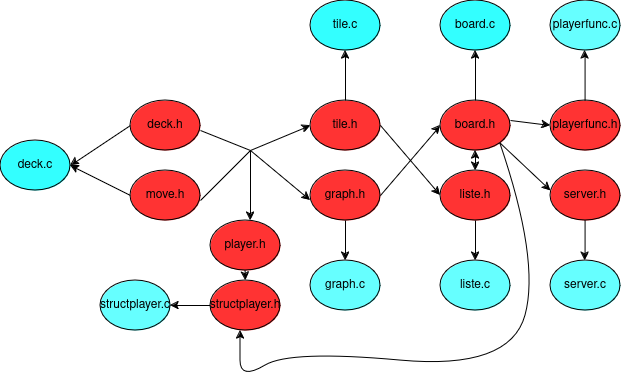

The diagram above was exported from draw.io. Its source (the exported page's mxGraphModel, read from the mxfile embedded in the PNG):
<mxGraphModel dx="868" dy="513" grid="1" gridSize="10" guides="1" tooltips="1" connect="1" arrows="1" fold="1" page="1" pageScale="1" pageWidth="850" pageHeight="1100" math="0" shadow="0">
  <root>
    <mxCell id="0" />
    <mxCell id="1" parent="0" />
    <mxCell id="sS1HoQ8VJLZljg4z_-O9-1" value="deck.c" style="ellipse;whiteSpace=wrap;html=1;fillColor=#33FFFF;" vertex="1" parent="1">
      <mxGeometry x="80" y="300" width="70" height="50" as="geometry" />
    </mxCell>
    <mxCell id="sS1HoQ8VJLZljg4z_-O9-15" value="" style="endArrow=classic;html=1;rounded=0;exitX=0;exitY=0.5;exitDx=0;exitDy=0;entryX=1;entryY=0.5;entryDx=0;entryDy=0;" edge="1" parent="1" source="sS1HoQ8VJLZljg4z_-O9-29" target="sS1HoQ8VJLZljg4z_-O9-1">
      <mxGeometry width="50" height="50" relative="1" as="geometry">
        <mxPoint x="150" y="324.71" as="sourcePoint" />
        <mxPoint x="210" y="350" as="targetPoint" />
        <Array as="points" />
      </mxGeometry>
    </mxCell>
    <mxCell id="sS1HoQ8VJLZljg4z_-O9-16" value="" style="endArrow=classic;html=1;rounded=0;exitX=0;exitY=0.5;exitDx=0;exitDy=0;entryX=1;entryY=0.5;entryDx=0;entryDy=0;" edge="1" parent="1" source="sS1HoQ8VJLZljg4z_-O9-30" target="sS1HoQ8VJLZljg4z_-O9-1">
      <mxGeometry width="50" height="50" relative="1" as="geometry">
        <mxPoint x="150" y="320" as="sourcePoint" />
        <mxPoint x="160" y="250" as="targetPoint" />
      </mxGeometry>
    </mxCell>
    <mxCell id="sS1HoQ8VJLZljg4z_-O9-17" value="" style="endArrow=classic;html=1;rounded=0;fillColor=#FF3333;" edge="1" parent="1">
      <mxGeometry width="50" height="50" relative="1" as="geometry">
        <mxPoint x="330" y="310" as="sourcePoint" />
        <mxPoint x="330" y="380" as="targetPoint" />
      </mxGeometry>
    </mxCell>
    <mxCell id="sS1HoQ8VJLZljg4z_-O9-18" value="" style="endArrow=classic;html=1;rounded=0;entryX=0;entryY=0.5;entryDx=0;entryDy=0;fillColor=#FF3333;" edge="1" parent="1" target="sS1HoQ8VJLZljg4z_-O9-27">
      <mxGeometry width="50" height="50" relative="1" as="geometry">
        <mxPoint x="330" y="310" as="sourcePoint" />
        <mxPoint x="380" y="270" as="targetPoint" />
      </mxGeometry>
    </mxCell>
    <mxCell id="sS1HoQ8VJLZljg4z_-O9-19" value="" style="endArrow=classic;html=1;rounded=0;fillColor=#FF3333;" edge="1" parent="1">
      <mxGeometry width="50" height="50" relative="1" as="geometry">
        <mxPoint x="330" y="310" as="sourcePoint" />
        <mxPoint x="390" y="360" as="targetPoint" />
      </mxGeometry>
    </mxCell>
    <mxCell id="sS1HoQ8VJLZljg4z_-O9-21" value="board.c" style="ellipse;whiteSpace=wrap;html=1;fillColor=#33FFFF;" vertex="1" parent="1">
      <mxGeometry x="520" y="160" width="70" height="50" as="geometry" />
    </mxCell>
    <mxCell id="sS1HoQ8VJLZljg4z_-O9-22" value="liste.h" style="ellipse;whiteSpace=wrap;html=1;fillColor=#FF3333;" vertex="1" parent="1">
      <mxGeometry x="520" y="330" width="70" height="50" as="geometry" />
    </mxCell>
    <mxCell id="sS1HoQ8VJLZljg4z_-O9-23" value="board.h" style="ellipse;whiteSpace=wrap;html=1;fillColor=#FF3333;" vertex="1" parent="1">
      <mxGeometry x="520" y="260" width="70" height="50" as="geometry" />
    </mxCell>
    <mxCell id="sS1HoQ8VJLZljg4z_-O9-24" value="graph.c" style="ellipse;whiteSpace=wrap;html=1;fillColor=#66FFFF;" vertex="1" parent="1">
      <mxGeometry x="390" y="420" width="70" height="50" as="geometry" />
    </mxCell>
    <mxCell id="sS1HoQ8VJLZljg4z_-O9-25" value="tile.c" style="ellipse;whiteSpace=wrap;html=1;fillColor=#33FFFF;" vertex="1" parent="1">
      <mxGeometry x="390" y="160" width="70" height="50" as="geometry" />
    </mxCell>
    <mxCell id="sS1HoQ8VJLZljg4z_-O9-26" value="player.h" style="ellipse;whiteSpace=wrap;html=1;fillColor=#FF3333;" vertex="1" parent="1">
      <mxGeometry x="290" y="380" width="70" height="50" as="geometry" />
    </mxCell>
    <mxCell id="sS1HoQ8VJLZljg4z_-O9-27" value="tile.h" style="ellipse;whiteSpace=wrap;html=1;fillColor=#FF3333;" vertex="1" parent="1">
      <mxGeometry x="390" y="260" width="70" height="50" as="geometry" />
    </mxCell>
    <mxCell id="sS1HoQ8VJLZljg4z_-O9-28" value="graph.h" style="ellipse;whiteSpace=wrap;html=1;fillColor=#FF3333;" vertex="1" parent="1">
      <mxGeometry x="390" y="330" width="70" height="50" as="geometry" />
    </mxCell>
    <mxCell id="sS1HoQ8VJLZljg4z_-O9-29" value="move.h" style="ellipse;whiteSpace=wrap;html=1;fillColor=#FF3333;" vertex="1" parent="1">
      <mxGeometry x="210" y="330" width="70" height="50" as="geometry" />
    </mxCell>
    <mxCell id="sS1HoQ8VJLZljg4z_-O9-30" value="deck.h" style="ellipse;whiteSpace=wrap;html=1;fillColor=#FF3333;" vertex="1" parent="1">
      <mxGeometry x="210" y="260" width="70" height="50" as="geometry" />
    </mxCell>
    <mxCell id="sS1HoQ8VJLZljg4z_-O9-31" value="" style="endArrow=none;html=1;rounded=0;fillColor=#FF3333;" edge="1" parent="1">
      <mxGeometry width="50" height="50" relative="1" as="geometry">
        <mxPoint x="280" y="290" as="sourcePoint" />
        <mxPoint x="330" y="310" as="targetPoint" />
      </mxGeometry>
    </mxCell>
    <mxCell id="sS1HoQ8VJLZljg4z_-O9-32" value="" style="endArrow=none;html=1;rounded=0;fillColor=#FF3333;" edge="1" parent="1">
      <mxGeometry width="50" height="50" relative="1" as="geometry">
        <mxPoint x="280" y="360" as="sourcePoint" />
        <mxPoint x="330" y="310" as="targetPoint" />
      </mxGeometry>
    </mxCell>
    <mxCell id="sS1HoQ8VJLZljg4z_-O9-33" value="liste.c" style="ellipse;whiteSpace=wrap;html=1;fillColor=#66FFFF;" vertex="1" parent="1">
      <mxGeometry x="520" y="420" width="70" height="50" as="geometry" />
    </mxCell>
    <mxCell id="sS1HoQ8VJLZljg4z_-O9-39" value="" style="endArrow=classic;html=1;rounded=0;entryX=0;entryY=0.5;entryDx=0;entryDy=0;exitX=1;exitY=0.5;exitDx=0;exitDy=0;fillColor=#FF3333;" edge="1" parent="1" source="sS1HoQ8VJLZljg4z_-O9-28" target="sS1HoQ8VJLZljg4z_-O9-23">
      <mxGeometry width="50" height="50" relative="1" as="geometry">
        <mxPoint x="460" y="340" as="sourcePoint" />
        <mxPoint x="510" y="290" as="targetPoint" />
      </mxGeometry>
    </mxCell>
    <mxCell id="sS1HoQ8VJLZljg4z_-O9-40" value="" style="endArrow=classic;html=1;rounded=0;exitX=1;exitY=0.5;exitDx=0;exitDy=0;entryX=0;entryY=0.5;entryDx=0;entryDy=0;fillColor=#FF3333;" edge="1" parent="1" source="sS1HoQ8VJLZljg4z_-O9-27" target="sS1HoQ8VJLZljg4z_-O9-22">
      <mxGeometry width="50" height="50" relative="1" as="geometry">
        <mxPoint x="420" y="350" as="sourcePoint" />
        <mxPoint x="470" y="300" as="targetPoint" />
      </mxGeometry>
    </mxCell>
    <mxCell id="sS1HoQ8VJLZljg4z_-O9-41" value="" style="endArrow=classic;startArrow=classic;html=1;rounded=0;entryX=0.5;entryY=1;entryDx=0;entryDy=0;exitX=0.5;exitY=0;exitDx=0;exitDy=0;fillColor=#FF3333;" edge="1" parent="1" source="sS1HoQ8VJLZljg4z_-O9-22" target="sS1HoQ8VJLZljg4z_-O9-23">
      <mxGeometry width="50" height="50" relative="1" as="geometry">
        <mxPoint x="420" y="350" as="sourcePoint" />
        <mxPoint x="470" y="300" as="targetPoint" />
        <Array as="points" />
      </mxGeometry>
    </mxCell>
    <mxCell id="sS1HoQ8VJLZljg4z_-O9-42" value="" style="endArrow=classic;html=1;rounded=0;entryX=0.5;entryY=1;entryDx=0;entryDy=0;exitX=0.5;exitY=0;exitDx=0;exitDy=0;fillColor=#FF3333;" edge="1" parent="1" source="sS1HoQ8VJLZljg4z_-O9-27" target="sS1HoQ8VJLZljg4z_-O9-25">
      <mxGeometry width="50" height="50" relative="1" as="geometry">
        <mxPoint x="420" y="260" as="sourcePoint" />
        <mxPoint x="470" y="210" as="targetPoint" />
      </mxGeometry>
    </mxCell>
    <mxCell id="sS1HoQ8VJLZljg4z_-O9-43" value="" style="endArrow=classic;html=1;rounded=0;exitX=0.5;exitY=1;exitDx=0;exitDy=0;fillColor=#FF3333;" edge="1" parent="1" source="sS1HoQ8VJLZljg4z_-O9-28" target="sS1HoQ8VJLZljg4z_-O9-24">
      <mxGeometry width="50" height="50" relative="1" as="geometry">
        <mxPoint x="410" y="350" as="sourcePoint" />
        <mxPoint x="460" y="300" as="targetPoint" />
      </mxGeometry>
    </mxCell>
    <mxCell id="sS1HoQ8VJLZljg4z_-O9-44" value="" style="endArrow=classic;html=1;rounded=0;entryX=0.5;entryY=1;entryDx=0;entryDy=0;exitX=0.5;exitY=0;exitDx=0;exitDy=0;fillColor=#FF3333;" edge="1" parent="1" source="sS1HoQ8VJLZljg4z_-O9-23" target="sS1HoQ8VJLZljg4z_-O9-21">
      <mxGeometry width="50" height="50" relative="1" as="geometry">
        <mxPoint x="550" y="260" as="sourcePoint" />
        <mxPoint x="600" y="210" as="targetPoint" />
      </mxGeometry>
    </mxCell>
    <mxCell id="sS1HoQ8VJLZljg4z_-O9-45" value="" style="endArrow=classic;html=1;rounded=0;exitX=0.5;exitY=1;exitDx=0;exitDy=0;fillColor=#FF3333;" edge="1" parent="1" source="sS1HoQ8VJLZljg4z_-O9-22" target="sS1HoQ8VJLZljg4z_-O9-33">
      <mxGeometry width="50" height="50" relative="1" as="geometry">
        <mxPoint x="550" y="380" as="sourcePoint" />
        <mxPoint x="600" y="330" as="targetPoint" />
      </mxGeometry>
    </mxCell>
    <mxCell id="sS1HoQ8VJLZljg4z_-O9-46" value="server.h" style="ellipse;whiteSpace=wrap;html=1;fillColor=#FF3333;" vertex="1" parent="1">
      <mxGeometry x="630" y="330" width="70" height="50" as="geometry" />
    </mxCell>
    <mxCell id="sS1HoQ8VJLZljg4z_-O9-47" value="playerfunc.h" style="ellipse;whiteSpace=wrap;html=1;fillColor=#FF3333;" vertex="1" parent="1">
      <mxGeometry x="630" y="260" width="70" height="50" as="geometry" />
    </mxCell>
    <mxCell id="sS1HoQ8VJLZljg4z_-O9-48" value="server.c" style="ellipse;whiteSpace=wrap;html=1;fillColor=#66FFFF;" vertex="1" parent="1">
      <mxGeometry x="630" y="420" width="70" height="50" as="geometry" />
    </mxCell>
    <mxCell id="sS1HoQ8VJLZljg4z_-O9-49" value="playerfunc.c" style="ellipse;whiteSpace=wrap;html=1;fillColor=#66FFFF;" vertex="1" parent="1">
      <mxGeometry x="630" y="160" width="70" height="50" as="geometry" />
    </mxCell>
    <mxCell id="sS1HoQ8VJLZljg4z_-O9-50" value="" style="endArrow=classic;html=1;rounded=0;entryX=0.5;entryY=1;entryDx=0;entryDy=0;exitX=0.5;exitY=0;exitDx=0;exitDy=0;fillColor=#FF3333;" edge="1" parent="1">
      <mxGeometry width="50" height="50" relative="1" as="geometry">
        <mxPoint x="664.58" y="260" as="sourcePoint" />
        <mxPoint x="664.58" y="210" as="targetPoint" />
      </mxGeometry>
    </mxCell>
    <mxCell id="sS1HoQ8VJLZljg4z_-O9-51" value="" style="endArrow=classic;html=1;rounded=0;exitX=0.5;exitY=1;exitDx=0;exitDy=0;fillColor=#FF3333;" edge="1" parent="1">
      <mxGeometry width="50" height="50" relative="1" as="geometry">
        <mxPoint x="664.58" y="380" as="sourcePoint" />
        <mxPoint x="664.58" y="420" as="targetPoint" />
      </mxGeometry>
    </mxCell>
    <mxCell id="sS1HoQ8VJLZljg4z_-O9-52" value="" style="endArrow=classic;html=1;rounded=0;entryX=0;entryY=0.5;entryDx=0;entryDy=0;fillColor=#FF3333;" edge="1" parent="1" target="sS1HoQ8VJLZljg4z_-O9-47">
      <mxGeometry width="50" height="50" relative="1" as="geometry">
        <mxPoint x="590" y="280" as="sourcePoint" />
        <mxPoint x="640" y="230" as="targetPoint" />
      </mxGeometry>
    </mxCell>
    <mxCell id="sS1HoQ8VJLZljg4z_-O9-53" value="" style="endArrow=classic;html=1;rounded=0;exitX=1;exitY=1;exitDx=0;exitDy=0;entryX=0.005;entryY=0.407;entryDx=0;entryDy=0;entryPerimeter=0;fillColor=#FF3333;" edge="1" parent="1" source="sS1HoQ8VJLZljg4z_-O9-23" target="sS1HoQ8VJLZljg4z_-O9-46">
      <mxGeometry width="50" height="50" relative="1" as="geometry">
        <mxPoint x="580" y="300" as="sourcePoint" />
        <mxPoint x="640" y="370" as="targetPoint" />
      </mxGeometry>
    </mxCell>
    <mxCell id="sS1HoQ8VJLZljg4z_-O9-56" value="" style="curved=1;endArrow=classic;html=1;rounded=0;exitX=1;exitY=1;exitDx=0;exitDy=0;fillColor=#FF3333;" edge="1" parent="1" source="sS1HoQ8VJLZljg4z_-O9-23">
      <mxGeometry width="50" height="50" relative="1" as="geometry">
        <mxPoint x="610" y="440" as="sourcePoint" />
        <mxPoint x="320" y="490" as="targetPoint" />
        <Array as="points">
          <mxPoint x="620" y="420" />
          <mxPoint x="590" y="530" />
          <mxPoint x="370" y="510" />
          <mxPoint x="320" y="540" />
          <mxPoint x="320" y="500" />
          <mxPoint x="320" y="490" />
        </Array>
      </mxGeometry>
    </mxCell>
    <mxCell id="sS1HoQ8VJLZljg4z_-O9-57" value="structplayer.h" style="ellipse;whiteSpace=wrap;html=1;fillColor=#FF3333;" vertex="1" parent="1">
      <mxGeometry x="290" y="440" width="70" height="50" as="geometry" />
    </mxCell>
    <mxCell id="sS1HoQ8VJLZljg4z_-O9-58" value="" style="endArrow=classic;html=1;rounded=0;entryX=0.5;entryY=0;entryDx=0;entryDy=0;fillColor=#FF3333;" edge="1" parent="1" target="sS1HoQ8VJLZljg4z_-O9-57">
      <mxGeometry width="50" height="50" relative="1" as="geometry">
        <mxPoint x="324.58" y="430" as="sourcePoint" />
        <mxPoint x="324.58" y="500" as="targetPoint" />
      </mxGeometry>
    </mxCell>
    <mxCell id="sS1HoQ8VJLZljg4z_-O9-59" value="structplayer.c" style="ellipse;whiteSpace=wrap;html=1;fillColor=#66FFFF;" vertex="1" parent="1">
      <mxGeometry x="180" y="440" width="70" height="50" as="geometry" />
    </mxCell>
    <mxCell id="sS1HoQ8VJLZljg4z_-O9-60" value="" style="endArrow=classic;html=1;rounded=0;entryX=1;entryY=0.5;entryDx=0;entryDy=0;exitX=0;exitY=0.5;exitDx=0;exitDy=0;" edge="1" parent="1" source="sS1HoQ8VJLZljg4z_-O9-57" target="sS1HoQ8VJLZljg4z_-O9-59">
      <mxGeometry width="50" height="50" relative="1" as="geometry">
        <mxPoint x="290" y="470" as="sourcePoint" />
        <mxPoint x="340" y="420" as="targetPoint" />
      </mxGeometry>
    </mxCell>
  </root>
</mxGraphModel>